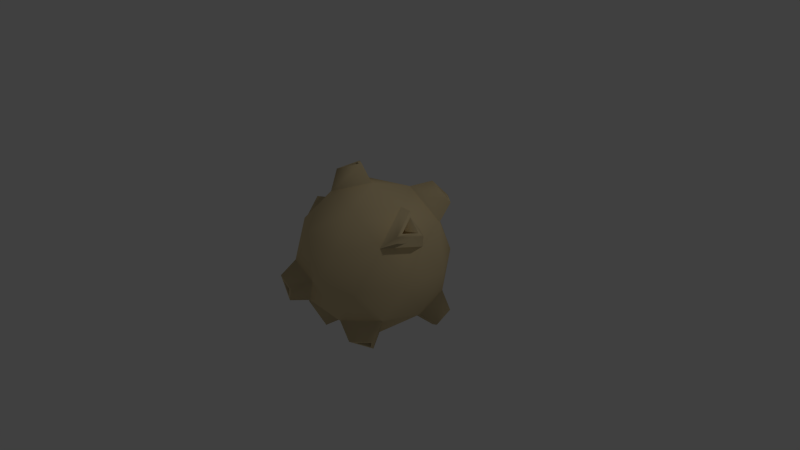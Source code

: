# Source: dinoplanet.blend  (saved by Blender 2.69.0; exported with 4.5.12 LTS)
import bpy
from mathutils import Matrix  # noqa: F401  (used for matrix-valued properties, if any)

bpy.ops.wm.read_factory_settings(use_empty=True)
scene = bpy.context.scene
scene.name = 'Scene'

# ---- collections
col_collection_1 = bpy.data.collections.new('Collection 1'); scene.collection.children.link(col_collection_1)

# ---- materials (node trees are filled in below, after node groups)
mat_material_001 = bpy.data.materials.new('Material.001')
mat_material_001.alpha_threshold = 0.0
mat_material_001.use_transparent_shadow = False
mat_material_001.diffuse_color = (0.7357, 0.5896, 0.3373, 1.0)
mat_material_001.roughness = 0.5
mat_material_001.specular_intensity = 0.0
mat_material_001.line_color = (0.0, 0.0, 0.0, 1.0)

# ---- material node trees

# ---- world
world_world = bpy.data.worlds.new('World'); scene.world = world_world
world_world.color = (0.05088, 0.05088, 0.05088)
world_world.use_sun_shadow = False
world_world.sun_shadow_jitter_overblur = 0.0
world_world.cycles.sampling_method = 'MANUAL'
world_world.cycles.sample_map_resolution = 256

# ---- cameras
cam_camera = bpy.data.cameras.new('Camera')
cam_camera.clip_end = 100.0
cam_camera.lens = 35.0
cam_camera.sensor_width = 32.0
cam_camera.sensor_height = 18.0
cam_camera.ortho_scale = 7.314
cam_camera.dof.focus_distance = 0.0
cam_camera.dof.aperture_fstop = 128.0

# ---- lights
light_lamp = bpy.data.lights.new('Lamp', 'POINT')
light_lamp.transmission_factor = 0.0
light_lamp.cutoff_distance = 30.0
light_lamp.energy = 100.0
light_lamp.shadow_buffer_clip_start = 1.001
light_lamp.shadow_soft_size = 0.1
light_lamp.shadow_maximum_resolution = 0.006
light_lamp.use_absolute_resolution = True
light_lamp.cycles.use_multiple_importance_sampling = False

# ---- meshes
me_icosphere_001 = bpy.data.meshes.new('Icosphere.001')
me_icosphere_001.from_pydata([(-2.029e-09, 2.042e-09, -0.8791), (0.6361, -0.4622, -0.3932), (-0.243, -0.7478, -0.3932), (-0.7863, 2.042e-09, -0.3932), (-0.243, 0.7478, -0.3932), (0.6361, 0.4622, -0.3932), (0.243, -0.7478, 0.3932), (-0.6361, -0.4622, 0.3932), (-0.6361, 0.4622, 0.3932), (0.243, 0.7478, 0.3932), (0.7863, 2.042e-09, 0.3932), (-2.029e-09, 2.042e-09, 0.8791), (-0.2047, -0.6299, -0.578), (-0.1428, -0.4396, -0.7478), (-0.06823, -0.21, -0.8509), (0.1786, -0.1298, -0.8509), (0.3739, -0.2717, -0.7478), (0.5359, -0.3893, -0.578), (0.4676, -0.5993, -0.4416), (0.2311, -0.7112, -0.4622), (-0.02606, -0.7597, -0.4416), (0.7145, 0.2596, -0.4416), (0.7478, 2.042e-09, -0.4622), (0.7145, -0.2596, -0.4416), (0.1786, 0.1298, -0.8509), (0.3739, 0.2717, -0.7478), (0.5359, 0.3893, -0.578), (-0.6624, 2.042e-09, -0.578), (-0.4622, 2.042e-09, -0.7478), (-0.2208, 2.042e-09, -0.8509), (-0.4255, -0.63, -0.4416), (-0.605, -0.4396, -0.4622), (-0.7306, -0.21, -0.4416), (-0.2047, 0.6299, -0.578), (-0.1428, 0.4396, -0.7478), (-0.06823, 0.21, -0.8509), (-0.7306, 0.21, -0.4416), (-0.605, 0.4396, -0.4622), (-0.4255, 0.63, -0.4416), (-0.02606, 0.7597, -0.4416), (0.2311, 0.7112, -0.4622), (0.4676, 0.5993, -0.4416), (0.841, -0.1298, 0.2208), (0.8361, -0.2717, -1.545e-08), (0.7567, -0.3893, -0.2208), (0.7567, 0.3893, -0.2208), (0.8361, 0.2717, 1.535e-08), (0.841, 0.1298, 0.2208), (0.1365, -0.8399, 0.2208), (-2.029e-09, -0.8791, -1.545e-08), (-0.1365, -0.8399, -0.2208), (0.6041, -0.5993, -0.2208), (0.5167, -0.7112, 1.535e-08), (0.3833, -0.7597, 0.2208), (-0.7567, -0.3893, 0.2208), (-0.8361, -0.2717, -1.545e-08), (-0.841, -0.1298, -0.2208), (-0.3833, -0.7597, -0.2208), (-0.5167, -0.7112, 1.535e-08), (-0.6041, -0.5993, 0.2208), (-0.6041, 0.5993, 0.2208), (-0.5167, 0.7112, -1.545e-08), (-0.3833, 0.7597, -0.2208), (-0.841, 0.1298, -0.2208), (-0.8361, 0.2717, 1.535e-08), (-0.7567, 0.3893, 0.2208), (0.3833, 0.7597, 0.2208), (0.5167, 0.7112, -1.545e-08), (0.6041, 0.5993, -0.2208), (-0.1365, 0.8399, -0.2208), (-2.029e-09, 0.8791, 1.535e-08), (0.1365, 0.8399, 0.2208), (0.7306, -0.21, 0.4416), (0.605, -0.4396, 0.4622), (0.4255, -0.63, 0.4416), (0.02606, -0.7597, 0.4416), (-0.2311, -0.7112, 0.4622), (-0.4676, -0.5993, 0.4416), (-0.7145, -0.2596, 0.4416), (-0.7478, 2.042e-09, 0.4622), (-0.7145, 0.2596, 0.4416), (-0.4676, 0.5993, 0.4416), (-0.2311, 0.7112, 0.4622), (0.02606, 0.7597, 0.4416), (0.4255, 0.63, 0.4416), (0.605, 0.4396, 0.4622), (0.7306, 0.21, 0.4416), (0.06823, -0.21, 0.8509), (0.1428, -0.4396, 0.7478), (0.2047, -0.6299, 0.578), (0.6624, 2.042e-09, 0.578), (0.4622, 2.042e-09, 0.7478), (0.2208, 2.042e-09, 0.8509), (-0.1786, -0.1298, 0.8509), (-0.3739, -0.2717, 0.7478), (-0.5359, -0.3893, 0.578), (-0.1786, 0.1298, 0.8509), (-0.3739, 0.2717, 0.7478), (-0.5359, 0.3893, 0.578), (0.06823, 0.21, 0.8509), (0.1428, 0.4396, 0.7478), (0.2047, 0.6299, 0.578), (0.04641, -0.605, -0.6361), (0.1215, -0.3739, -0.7863), (0.3181, -0.5167, -0.6361), (0.5897, 0.1428, -0.6361), (0.5897, -0.1428, -0.6361), (0.3932, -6.467e-07, -0.7863), (-0.5611, -0.2311, -0.6361), (-0.3181, -0.2311, -0.7863), (-0.3932, -0.4622, -0.6361), (-0.3932, 0.4622, -0.6361), (-0.3181, 0.2311, -0.7863), (-0.5611, 0.2311, -0.6361), (0.3181, 0.5167, -0.6361), (0.1215, 0.3739, -0.7863), (0.04641, 0.605, -0.6361), (0.8791, 2.042e-09, -5.271e-11), (0.8327, -0.1428, -0.243), (0.8327, 0.1428, -0.243), (0.2717, -0.8361, -5.268e-11), (0.1215, -0.8361, -0.243), (0.3932, -0.7478, -0.243), (-0.7112, -0.5167, -5.264e-11), (-0.7576, -0.3739, -0.243), (-0.5897, -0.605, -0.243), (-0.7112, 0.5167, -5.278e-11), (-0.5897, 0.605, -0.243), (-0.7576, 0.3739, -0.243), (0.2717, 0.8361, -5.273e-11), (0.3932, 0.7478, -0.243), (0.1215, 0.8361, -0.243), (0.5897, -0.605, 0.243), (0.7112, -0.5167, -1.672e-06), (0.7576, -0.3739, 0.243), (-0.3932, -0.7478, 0.243), (-0.2717, -0.8361, -6.921e-07), (-0.1215, -0.8361, 0.243), (-0.8327, 0.1428, 0.243), (-0.8791, -3.151e-07, 5.478e-07), (-0.8327, -0.1428, 0.243), (-0.1215, 0.8361, 0.243), (-0.2717, 0.8361, -4.326e-07), (-0.3932, 0.7478, 0.243), (0.7576, 0.3739, 0.243), (0.7112, 0.5167, -5.271e-11), (0.5897, 0.605, 0.243), (0.3181, -0.2311, 0.7863), (0.3932, -0.4622, 0.6361), (0.5611, -0.2311, 0.6361), (-0.1215, -0.3739, 0.7863), (-0.3181, -0.5167, 0.6361), (-0.04641, -0.605, 0.6361), (-0.3932, 2.042e-09, 0.7863), (-0.5897, 0.1428, 0.6361), (-0.5897, -0.1428, 0.6361), (-0.1215, 0.3739, 0.7863), (-0.04641, 0.605, 0.6361), (-0.3181, 0.5167, 0.6361), (0.3181, 0.2311, 0.7863), (0.5611, 0.2311, 0.6361), (0.3932, 0.4622, 0.6361)], [], [(0, 15, 14), (1, 17, 23), (0, 14, 29), (0, 29, 35), (0, 35, 24), (1, 23, 44), (2, 20, 50), (3, 32, 56), (4, 38, 62), (5, 41, 68), (1, 44, 51), (2, 50, 57), (3, 56, 63), (4, 62, 69), (5, 68, 45), (6, 74, 89), (7, 77, 95), (8, 80, 98), (9, 83, 101), (10, 86, 90), (12, 20, 2), (13, 102, 12), (14, 103, 13), (12, 102, 20), (102, 19, 20), (13, 103, 102), (103, 104, 102), (102, 104, 19), (104, 18, 19), (14, 15, 103), (15, 16, 103), (103, 16, 104), (16, 17, 104), (104, 17, 18), (17, 1, 18), (21, 26, 5), (22, 105, 21), (23, 106, 22), (21, 105, 26), (105, 25, 26), (22, 106, 105), (106, 107, 105), (105, 107, 25), (107, 24, 25), (23, 17, 106), (17, 16, 106), (106, 16, 107), (16, 15, 107), (107, 15, 24), (15, 0, 24), (27, 32, 3), (28, 108, 27), (29, 109, 28), (27, 108, 32), (108, 31, 32), (28, 109, 108), (109, 110, 108), (108, 110, 31), (110, 30, 31), (29, 14, 109), (14, 13, 109), (109, 13, 110), (13, 12, 110), (110, 12, 30), (12, 2, 30), (33, 38, 4), (34, 111, 33), (35, 112, 34), (33, 111, 38), (111, 37, 38), (34, 112, 111), (112, 113, 111), (111, 113, 37), (113, 36, 37), (35, 29, 112), (29, 28, 112), (112, 28, 113), (28, 27, 113), (113, 27, 36), (27, 3, 36), (26, 41, 5), (25, 114, 26), (24, 115, 25), (26, 114, 41), (114, 40, 41), (25, 115, 114), (115, 116, 114), (114, 116, 40), (116, 39, 40), (24, 35, 115), (35, 34, 115), (115, 34, 116), (34, 33, 116), (116, 33, 39), (33, 4, 39), (42, 47, 10), (43, 117, 42), (44, 118, 43), (42, 117, 47), (117, 46, 47), (43, 118, 117), (118, 119, 117), (117, 119, 46), (119, 45, 46), (44, 23, 118), (23, 22, 118), (118, 22, 119), (22, 21, 119), (119, 21, 45), (21, 5, 45), (48, 53, 6), (49, 120, 48), (50, 121, 49), (48, 120, 53), (120, 52, 53), (49, 121, 120), (121, 122, 120), (120, 122, 52), (122, 51, 52), (50, 20, 121), (20, 19, 121), (121, 19, 122), (19, 18, 122), (122, 18, 51), (18, 1, 51), (54, 59, 7), (55, 123, 54), (56, 124, 55), (54, 123, 59), (123, 58, 59), (55, 124, 123), (124, 125, 123), (123, 125, 58), (125, 57, 58), (56, 32, 124), (32, 31, 124), (124, 31, 125), (31, 30, 125), (125, 30, 57), (30, 2, 57), (60, 65, 8), (61, 126, 60), (62, 127, 61), (60, 126, 65), (126, 64, 65), (61, 127, 126), (127, 128, 126), (126, 128, 64), (128, 63, 64), (62, 38, 127), (38, 37, 127), (127, 37, 128), (37, 36, 128), (128, 36, 63), (36, 3, 63), (66, 71, 9), (67, 129, 66), (68, 130, 67), (66, 129, 71), (129, 70, 71), (67, 130, 129), (130, 131, 129), (129, 131, 70), (131, 69, 70), (68, 41, 130), (41, 40, 130), (130, 40, 131), (40, 39, 131), (131, 39, 69), (39, 4, 69), (53, 74, 6), (52, 132, 53), (51, 133, 52), (53, 132, 74), (132, 73, 74), (52, 133, 132), (133, 134, 132), (132, 134, 73), (134, 72, 73), (51, 44, 133), (44, 43, 133), (133, 43, 134), (43, 42, 134), (134, 42, 72), (42, 10, 72), (59, 77, 7), (58, 135, 59), (57, 136, 58), (59, 135, 77), (135, 76, 77), (58, 136, 135), (136, 137, 135), (135, 137, 76), (137, 75, 76), (57, 50, 136), (50, 49, 136), (136, 49, 137), (49, 48, 137), (137, 48, 75), (48, 6, 75), (65, 80, 8), (64, 138, 65), (63, 139, 64), (65, 138, 80), (138, 79, 80), (64, 139, 138), (139, 140, 138), (138, 140, 79), (140, 78, 79), (63, 56, 139), (56, 55, 139), (139, 55, 140), (55, 54, 140), (140, 54, 78), (54, 7, 78), (71, 83, 9), (70, 141, 71), (69, 142, 70), (71, 141, 83), (141, 82, 83), (70, 142, 141), (142, 143, 141), (141, 143, 82), (143, 81, 82), (69, 62, 142), (62, 61, 142), (142, 61, 143), (61, 60, 143), (143, 60, 81), (60, 8, 81), (47, 86, 10), (46, 144, 47), (45, 145, 46), (47, 144, 86), (144, 85, 86), (46, 145, 144), (145, 146, 144), (144, 146, 85), (146, 84, 85), (45, 68, 145), (68, 67, 145), (145, 67, 146), (67, 66, 146), (146, 66, 84), (66, 9, 84), (87, 92, 11), (88, 147, 87), (89, 148, 88), (87, 147, 92), (147, 91, 92), (88, 148, 147), (148, 149, 147), (147, 149, 91), (149, 90, 91), (89, 74, 148), (74, 73, 148), (148, 73, 149), (73, 72, 149), (149, 72, 90), (72, 10, 90), (93, 87, 11), (94, 150, 93), (95, 151, 94), (93, 150, 87), (150, 88, 87), (94, 151, 150), (151, 152, 150), (150, 152, 88), (152, 89, 88), (95, 77, 151), (77, 76, 151), (151, 76, 152), (76, 75, 152), (152, 75, 89), (75, 6, 89), (96, 93, 11), (97, 153, 96), (98, 154, 97), (96, 153, 93), (153, 94, 93), (97, 154, 153), (154, 155, 153), (153, 155, 94), (155, 95, 94), (98, 80, 154), (80, 79, 154), (154, 79, 155), (79, 78, 155), (155, 78, 95), (78, 7, 95), (99, 96, 11), (100, 156, 99), (101, 157, 100), (99, 156, 96), (156, 97, 96), (100, 157, 156), (157, 158, 156), (156, 158, 97), (158, 98, 97), (101, 83, 157), (83, 82, 157), (157, 82, 158), (82, 81, 158), (158, 81, 98), (81, 8, 98), (92, 99, 11), (91, 159, 92), (90, 160, 91), (92, 159, 99), (159, 100, 99), (91, 160, 159), (160, 161, 159), (159, 161, 100), (161, 101, 100), (90, 86, 160), (86, 85, 160), (160, 85, 161), (85, 84, 161), (161, 84, 101), (84, 9, 101)])
me_icosphere_001.polygons.foreach_set('use_smooth', [True] * 320)
_uv = me_icosphere_001.uv_layers.new(name='UVMap')
_uv.uv.foreach_set('vector', [0.0, 0.0, 1.0, 0.0, 1.0, 1.0, 0.0, 0.0, 1.0, 0.0, 1.0, 1.0, 0.0, 0.0, 1.0, 0.0, 1.0, 1.0, 0.0, 0.0, 1.0, 0.0, 1.0, 1.0, 0.0, 0.0, 1.0, 0.0, 1.0, 1.0, 0.0, 0.0, 1.0, 0.0, 1.0, 1.0, 0.0, 0.0, 1.0, 0.0, 1.0, 1.0, 0.0, 0.0, 1.0, 0.0, 1.0, 1.0, 0.0, 0.0, 1.0, 0.0, 1.0, 1.0, 0.0, 0.0, 1.0, 0.0, 1.0, 1.0, 0.0, 0.0, 1.0, 0.0, 1.0, 1.0, 0.0, 0.0, 1.0, 0.0, 1.0, 1.0, 0.0, 0.0, 1.0, 0.0, 1.0, 1.0, 0.0, 0.0, 1.0, 0.0, 1.0, 1.0, 0.0, 0.0, 1.0, 0.0, 1.0, 1.0, 0.0, 0.0, 1.0, 0.0, 1.0, 1.0, 0.0, 0.0, 1.0, 0.0, 1.0, 1.0, 0.0, 0.0, 1.0, 0.0, 1.0, 1.0, 0.0, 0.0, 1.0, 0.0, 1.0, 1.0, 0.0, 0.0, 1.0, 0.0, 1.0, 1.0, 0.0, 0.0, 1.0, 0.0, 1.0, 1.0, 0.0, 0.0, 1.0, 0.0, 1.0, 1.0, 0.0, 0.0, 1.0, 0.0, 1.0, 1.0, 0.0, 0.0, 1.0, 0.0, 1.0, 1.0, 0.0, 0.0, 1.0, 0.0, 1.0, 1.0, 0.0, 0.0, 1.0, 0.0, 1.0, 1.0, 0.0, 0.0, 1.0, 0.0, 1.0, 1.0, 0.0, 0.0, 1.0, 0.0, 1.0, 1.0, 0.0, 0.0, 1.0, 0.0, 1.0, 1.0, 0.0, 0.0, 1.0, 0.0, 1.0, 1.0, 0.0, 0.0, 1.0, 0.0, 1.0, 1.0, 0.0, 0.0, 1.0, 0.0, 1.0, 1.0, 0.0, 0.0, 1.0, 0.0, 1.0, 1.0, 0.0, 0.0, 1.0, 0.0, 1.0, 1.0, 0.0, 0.0, 1.0, 0.0, 1.0, 1.0, 0.0, 0.0, 1.0, 0.0, 1.0, 1.0, 0.0, 0.0, 1.0, 0.0, 1.0, 1.0, 0.0, 0.0, 1.0, 0.0, 1.0, 1.0, 0.0, 0.0, 1.0, 0.0, 1.0, 1.0, 0.0, 0.0, 1.0, 0.0, 1.0, 1.0, 0.0, 0.0, 1.0, 0.0, 1.0, 1.0, 0.0, 0.0, 1.0, 0.0, 1.0, 1.0, 0.0, 0.0, 1.0, 0.0, 1.0, 1.0, 0.0, 0.0, 1.0, 0.0, 1.0, 1.0, 0.0, 0.0, 1.0, 0.0, 1.0, 1.0, 0.0, 0.0, 1.0, 0.0, 1.0, 1.0, 0.0, 0.0, 1.0, 0.0, 1.0, 1.0, 0.0, 0.0, 1.0, 0.0, 1.0, 1.0, 0.0, 0.0, 1.0, 0.0, 1.0, 1.0, 0.0, 0.0, 1.0, 0.0, 1.0, 1.0, 0.0, 0.0, 1.0, 0.0, 1.0, 1.0, 0.0, 0.0, 1.0, 0.0, 1.0, 1.0, 0.0, 0.0, 1.0, 0.0, 1.0, 1.0, 0.0, 0.0, 1.0, 0.0, 1.0, 1.0, 0.0, 0.0, 1.0, 0.0, 1.0, 1.0, 0.0, 0.0, 1.0, 0.0, 1.0, 1.0, 0.0, 0.0, 1.0, 0.0, 1.0, 1.0, 0.0, 0.0, 1.0, 0.0, 1.0, 1.0, 0.0, 0.0, 1.0, 0.0, 1.0, 1.0, 0.0, 0.0, 1.0, 0.0, 1.0, 1.0, 0.0, 0.0, 1.0, 0.0, 1.0, 1.0, 0.0, 0.0, 1.0, 0.0, 1.0, 1.0, 0.0, 0.0, 1.0, 0.0, 1.0, 1.0, 0.0, 0.0, 1.0, 0.0, 1.0, 1.0, 0.0, 0.0, 1.0, 0.0, 1.0, 1.0, 0.0, 0.0, 1.0, 0.0, 1.0, 1.0, 0.0, 0.0, 1.0, 0.0, 1.0, 1.0, 0.0, 0.0, 1.0, 0.0, 1.0, 1.0, 0.0, 0.0, 1.0, 0.0, 1.0, 1.0, 0.0, 0.0, 1.0, 0.0, 1.0, 1.0, 0.0, 0.0, 1.0, 0.0, 1.0, 1.0, 0.0, 0.0, 1.0, 0.0, 1.0, 1.0, 0.0, 0.0, 1.0, 0.0, 1.0, 1.0, 0.0, 0.0, 1.0, 0.0, 1.0, 1.0, 0.0, 0.0, 1.0, 0.0, 1.0, 1.0, 0.0, 0.0, 1.0, 0.0, 1.0, 1.0, 0.0, 0.0, 1.0, 0.0, 1.0, 1.0, 0.0, 0.0, 1.0, 0.0, 1.0, 1.0, 0.0, 0.0, 1.0, 0.0, 1.0, 1.0, 0.0, 0.0, 1.0, 0.0, 1.0, 1.0, 0.0, 0.0, 1.0, 0.0, 1.0, 1.0, 0.0, 0.0, 1.0, 0.0, 1.0, 1.0, 0.0, 0.0, 1.0, 0.0, 1.0, 1.0, 0.0, 0.0, 1.0, 0.0, 1.0, 1.0, 0.0, 0.0, 1.0, 0.0, 1.0, 1.0, 0.0, 0.0, 1.0, 0.0, 1.0, 1.0, 0.0, 0.0, 1.0, 0.0, 1.0, 1.0, 0.0, 0.0, 1.0, 0.0, 1.0, 1.0, 0.0, 0.0, 1.0, 0.0, 1.0, 1.0, 0.0, 0.0, 1.0, 0.0, 1.0, 1.0, 0.0, 0.0, 1.0, 0.0, 1.0, 1.0, 0.0, 0.0, 1.0, 0.0, 1.0, 1.0, 0.0, 0.0, 1.0, 0.0, 1.0, 1.0, 0.0, 0.0, 1.0, 0.0, 1.0, 1.0, 0.0, 0.0, 1.0, 0.0, 1.0, 1.0, 0.0, 0.0, 1.0, 0.0, 1.0, 1.0, 0.0, 0.0, 1.0, 0.0, 1.0, 1.0, 0.0, 0.0, 1.0, 0.0, 1.0, 1.0, 0.0, 0.0, 1.0, 0.0, 1.0, 1.0, 0.0, 0.0, 1.0, 0.0, 1.0, 1.0, 0.0, 0.0, 1.0, 0.0, 1.0, 1.0, 0.0, 0.0, 1.0, 0.0, 1.0, 1.0, 0.0, 0.0, 1.0, 0.0, 1.0, 1.0, 0.0, 0.0, 1.0, 0.0, 1.0, 1.0, 0.0, 0.0, 1.0, 0.0, 1.0, 1.0, 0.0, 0.0, 1.0, 0.0, 1.0, 1.0, 0.0, 0.0, 1.0, 0.0, 1.0, 1.0, 0.0, 0.0, 1.0, 0.0, 1.0, 1.0, 0.0, 0.0, 1.0, 0.0, 1.0, 1.0, 0.0, 0.0, 1.0, 0.0, 1.0, 1.0, 0.0, 0.0, 1.0, 0.0, 1.0, 1.0, 0.0, 0.0, 1.0, 0.0, 1.0, 1.0, 0.0, 0.0, 1.0, 0.0, 1.0, 1.0, 0.0, 0.0, 1.0, 0.0, 1.0, 1.0, 0.0, 0.0, 1.0, 0.0, 1.0, 1.0, 0.0, 0.0, 1.0, 0.0, 1.0, 1.0, 0.0, 0.0, 1.0, 0.0, 1.0, 1.0, 0.0, 0.0, 1.0, 0.0, 1.0, 1.0, 0.0, 0.0, 1.0, 0.0, 1.0, 1.0, 0.0, 0.0, 1.0, 0.0, 1.0, 1.0, 0.0, 0.0, 1.0, 0.0, 1.0, 1.0, 0.0, 0.0, 1.0, 0.0, 1.0, 1.0, 0.0, 0.0, 1.0, 0.0, 1.0, 1.0, 0.0, 0.0, 1.0, 0.0, 1.0, 1.0, 0.0, 0.0, 1.0, 0.0, 1.0, 1.0, 0.0, 0.0, 1.0, 0.0, 1.0, 1.0, 0.0, 0.0, 1.0, 0.0, 1.0, 1.0, 0.0, 0.0, 1.0, 0.0, 1.0, 1.0, 0.0, 0.0, 1.0, 0.0, 1.0, 1.0, 0.0, 0.0, 1.0, 0.0, 1.0, 1.0, 0.0, 0.0, 1.0, 0.0, 1.0, 1.0, 0.0, 0.0, 1.0, 0.0, 1.0, 1.0, 0.0, 0.0, 1.0, 0.0, 1.0, 1.0, 0.0, 0.0, 1.0, 0.0, 1.0, 1.0, 0.0, 0.0, 1.0, 0.0, 1.0, 1.0, 0.0, 0.0, 1.0, 0.0, 1.0, 1.0, 0.0, 0.0, 1.0, 0.0, 1.0, 1.0, 0.0, 0.0, 1.0, 0.0, 1.0, 1.0, 0.0, 0.0, 1.0, 0.0, 1.0, 1.0, 0.0, 0.0, 1.0, 0.0, 1.0, 1.0, 0.0, 0.0, 1.0, 0.0, 1.0, 1.0, 0.0, 0.0, 1.0, 0.0, 1.0, 1.0, 0.0, 0.0, 1.0, 0.0, 1.0, 1.0, 0.0, 0.0, 1.0, 0.0, 1.0, 1.0, 0.0, 0.0, 1.0, 0.0, 1.0, 1.0, 0.0, 0.0, 1.0, 0.0, 1.0, 1.0, 0.0, 0.0, 1.0, 0.0, 1.0, 1.0, 0.0, 0.0, 1.0, 0.0, 1.0, 1.0, 0.0, 0.0, 1.0, 0.0, 1.0, 1.0, 0.0, 0.0, 1.0, 0.0, 1.0, 1.0, 0.0, 0.0, 1.0, 0.0, 1.0, 1.0, 0.0, 0.0, 1.0, 0.0, 1.0, 1.0, 0.0, 0.0, 1.0, 0.0, 1.0, 1.0, 0.0, 0.0, 1.0, 0.0, 1.0, 1.0, 0.0, 0.0, 1.0, 0.0, 1.0, 1.0, 0.0, 0.0, 1.0, 0.0, 1.0, 1.0, 0.0, 0.0, 1.0, 0.0, 1.0, 1.0, 0.0, 0.0, 1.0, 0.0, 1.0, 1.0, 0.0, 0.0, 1.0, 0.0, 1.0, 1.0, 0.0, 0.0, 1.0, 0.0, 1.0, 1.0, 0.0, 0.0, 1.0, 0.0, 1.0, 1.0, 0.0, 0.0, 1.0, 0.0, 1.0, 1.0, 0.0, 0.0, 1.0, 0.0, 1.0, 1.0, 0.0, 0.0, 1.0, 0.0, 1.0, 1.0, 0.0, 0.0, 1.0, 0.0, 1.0, 1.0, 0.0, 0.0, 1.0, 0.0, 1.0, 1.0, 0.0, 0.0, 1.0, 0.0, 1.0, 1.0, 0.0, 0.0, 1.0, 0.0, 1.0, 1.0, 0.0, 0.0, 1.0, 0.0, 1.0, 1.0, 0.0, 0.0, 1.0, 0.0, 1.0, 1.0, 0.0, 0.0, 1.0, 0.0, 1.0, 1.0, 0.0, 0.0, 1.0, 0.0, 1.0, 1.0, 0.0, 0.0, 1.0, 0.0, 1.0, 1.0, 0.0, 0.0, 1.0, 0.0, 1.0, 1.0, 0.0, 0.0, 1.0, 0.0, 1.0, 1.0, 0.0, 0.0, 1.0, 0.0, 1.0, 1.0, 0.0, 0.0, 1.0, 0.0, 1.0, 1.0, 0.0, 0.0, 1.0, 0.0, 1.0, 1.0, 0.0, 0.0, 1.0, 0.0, 1.0, 1.0, 0.0, 0.0, 1.0, 0.0, 1.0, 1.0, 0.0, 0.0, 1.0, 0.0, 1.0, 1.0, 0.0, 0.0, 1.0, 0.0, 1.0, 1.0, 0.0, 0.0, 1.0, 0.0, 1.0, 1.0, 0.0, 0.0, 1.0, 0.0, 1.0, 1.0, 0.0, 0.0, 1.0, 0.0, 1.0, 1.0, 0.0, 0.0, 1.0, 0.0, 1.0, 1.0, 0.0, 0.0, 1.0, 0.0, 1.0, 1.0, 0.0, 0.0, 1.0, 0.0, 1.0, 1.0, 0.0, 0.0, 1.0, 0.0, 1.0, 1.0, 0.0, 0.0, 1.0, 0.0, 1.0, 1.0, 0.0, 0.0, 1.0, 0.0, 1.0, 1.0, 0.0, 0.0, 1.0, 0.0, 1.0, 1.0, 0.0, 0.0, 1.0, 0.0, 1.0, 1.0, 0.0, 0.0, 1.0, 0.0, 1.0, 1.0, 0.0, 0.0, 1.0, 0.0, 1.0, 1.0, 0.0, 0.0, 1.0, 0.0, 1.0, 1.0, 0.0, 0.0, 1.0, 0.0, 1.0, 1.0, 0.0, 0.0, 1.0, 0.0, 1.0, 1.0, 0.0, 0.0, 1.0, 0.0, 1.0, 1.0, 0.0, 0.0, 1.0, 0.0, 1.0, 1.0, 0.0, 0.0, 1.0, 0.0, 1.0, 1.0, 0.0, 0.0, 1.0, 0.0, 1.0, 1.0, 0.0, 0.0, 1.0, 0.0, 1.0, 1.0, 0.0, 0.0, 1.0, 0.0, 1.0, 1.0, 0.0, 0.0, 1.0, 0.0, 1.0, 1.0, 0.0, 0.0, 1.0, 0.0, 1.0, 1.0, 0.0, 0.0, 1.0, 0.0, 1.0, 1.0, 0.0, 0.0, 1.0, 0.0, 1.0, 1.0, 0.0, 0.0, 1.0, 0.0, 1.0, 1.0, 0.0, 0.0, 1.0, 0.0, 1.0, 1.0, 0.0, 0.0, 1.0, 0.0, 1.0, 1.0, 0.0, 0.0, 1.0, 0.0, 1.0, 1.0, 0.0, 0.0, 1.0, 0.0, 1.0, 1.0, 0.0, 0.0, 1.0, 0.0, 1.0, 1.0, 0.0, 0.0, 1.0, 0.0, 1.0, 1.0, 0.0, 0.0, 1.0, 0.0, 1.0, 1.0, 0.0, 0.0, 1.0, 0.0, 1.0, 1.0, 0.0, 0.0, 1.0, 0.0, 1.0, 1.0, 0.0, 0.0, 1.0, 0.0, 1.0, 1.0, 0.0, 0.0, 1.0, 0.0, 1.0, 1.0, 0.0, 0.0, 1.0, 0.0, 1.0, 1.0, 0.0, 0.0, 1.0, 0.0, 1.0, 1.0, 0.0, 0.0, 1.0, 0.0, 1.0, 1.0, 0.0, 0.0, 1.0, 0.0, 1.0, 1.0, 0.0, 0.0, 1.0, 0.0, 1.0, 1.0, 0.0, 0.0, 1.0, 0.0, 1.0, 1.0, 0.0, 0.0, 1.0, 0.0, 1.0, 1.0, 0.0, 0.0, 1.0, 0.0, 1.0, 1.0, 0.0, 0.0, 1.0, 0.0, 1.0, 1.0, 0.0, 0.0, 1.0, 0.0, 1.0, 1.0, 0.0, 0.0, 1.0, 0.0, 1.0, 1.0, 0.0, 0.0, 1.0, 0.0, 1.0, 1.0, 0.0, 0.0, 1.0, 0.0, 1.0, 1.0, 0.0, 0.0, 1.0, 0.0, 1.0, 1.0, 0.0, 0.0, 1.0, 0.0, 1.0, 1.0, 0.0, 0.0, 1.0, 0.0, 1.0, 1.0, 0.0, 0.0, 1.0, 0.0, 1.0, 1.0, 0.0, 0.0, 1.0, 0.0, 1.0, 1.0, 0.0, 0.0, 1.0, 0.0, 1.0, 1.0, 0.0, 0.0, 1.0, 0.0, 1.0, 1.0, 0.0, 0.0, 1.0, 0.0, 1.0, 1.0, 0.0, 0.0, 1.0, 0.0, 1.0, 1.0, 0.0, 0.0, 1.0, 0.0, 1.0, 1.0, 0.0, 0.0, 1.0, 0.0, 1.0, 1.0, 0.0, 0.0, 1.0, 0.0, 1.0, 1.0, 0.0, 0.0, 1.0, 0.0, 1.0, 1.0, 0.0, 0.0, 1.0, 0.0, 1.0, 1.0, 0.0, 0.0, 1.0, 0.0, 1.0, 1.0, 0.0, 0.0, 1.0, 0.0, 1.0, 1.0, 0.0, 0.0, 1.0, 0.0, 1.0, 1.0, 0.0, 0.0, 1.0, 0.0, 1.0, 1.0, 0.0, 0.0, 1.0, 0.0, 1.0, 1.0, 0.0, 0.0, 1.0, 0.0, 1.0, 1.0, 0.0, 0.0, 1.0, 0.0, 1.0, 1.0, 0.0, 0.0, 1.0, 0.0, 1.0, 1.0, 0.0, 0.0, 1.0, 0.0, 1.0, 1.0, 0.0, 0.0, 1.0, 0.0, 1.0, 1.0, 0.0, 0.0, 1.0, 0.0, 1.0, 1.0, 0.0, 0.0, 1.0, 0.0, 1.0, 1.0, 0.0, 0.0, 1.0, 0.0, 1.0, 1.0, 0.0, 0.0, 1.0, 0.0, 1.0, 1.0, 0.0, 0.0, 1.0, 0.0, 1.0, 1.0, 0.0, 0.0, 1.0, 0.0, 1.0, 1.0, 0.0, 0.0, 1.0, 0.0, 1.0, 1.0, 0.0, 0.0, 1.0, 0.0, 1.0, 1.0, 0.0, 0.0, 1.0, 0.0, 1.0, 1.0, 0.0, 0.0, 1.0, 0.0, 1.0, 1.0, 0.0, 0.0, 1.0, 0.0, 1.0, 1.0, 0.0, 0.0, 1.0, 0.0, 1.0, 1.0, 0.0, 0.0, 1.0, 0.0, 1.0, 1.0, 0.0, 0.0, 1.0, 0.0, 1.0, 1.0, 0.0, 0.0, 1.0, 0.0, 1.0, 1.0, 0.0, 0.0, 1.0, 0.0, 1.0, 1.0, 0.0, 0.0, 1.0, 0.0, 1.0, 1.0, 0.0, 0.0, 1.0, 0.0, 1.0, 1.0, 0.0, 0.0, 1.0, 0.0, 1.0, 1.0, 0.0, 0.0, 1.0, 0.0, 1.0, 1.0, 0.0, 0.0, 1.0, 0.0, 1.0, 1.0, 0.0, 0.0, 1.0, 0.0, 1.0, 1.0, 0.0, 0.0, 1.0, 0.0, 1.0, 1.0, 0.0, 0.0, 1.0, 0.0, 1.0, 1.0, 0.0, 0.0, 1.0, 0.0, 1.0, 1.0, 0.0, 0.0, 1.0, 0.0, 1.0, 1.0, 0.0, 0.0, 1.0, 0.0, 1.0, 1.0, 0.0, 0.0, 1.0, 0.0, 1.0, 1.0, 0.0, 0.0, 1.0, 0.0, 1.0, 1.0, 0.0, 0.0, 1.0, 0.0, 1.0, 1.0, 0.0, 0.0, 1.0, 0.0, 1.0, 1.0, 0.0, 0.0, 1.0, 0.0, 1.0, 1.0, 0.0, 0.0, 1.0, 0.0, 1.0, 1.0, 0.0, 0.0, 1.0, 0.0, 1.0, 1.0, 0.0, 0.0, 1.0, 0.0, 1.0, 1.0, 0.0, 0.0, 1.0, 0.0, 1.0, 1.0, 0.0, 0.0, 1.0, 0.0, 1.0, 1.0, 0.0, 0.0, 1.0, 0.0, 1.0, 1.0, 0.0, 0.0, 1.0, 0.0, 1.0, 1.0, 0.0, 0.0, 1.0, 0.0, 1.0, 1.0, 0.0, 0.0, 1.0, 0.0, 1.0, 1.0, 0.0, 0.0, 1.0, 0.0, 1.0, 1.0, 0.0, 0.0, 1.0, 0.0, 1.0, 1.0, 0.0, 0.0, 1.0, 0.0, 1.0, 1.0, 0.0, 0.0, 1.0, 0.0, 1.0, 1.0, 0.0, 0.0, 1.0, 0.0, 1.0, 1.0, 0.0, 0.0, 1.0, 0.0, 1.0, 1.0, 0.0, 0.0, 1.0, 0.0, 1.0, 1.0, 0.0, 0.0, 1.0, 0.0, 1.0, 1.0, 0.0, 0.0, 1.0, 0.0, 1.0, 1.0, 0.0, 0.0, 1.0, 0.0, 1.0, 1.0, 0.0, 0.0, 1.0, 0.0, 1.0, 1.0, 0.0, 0.0, 1.0, 0.0, 1.0, 1.0, 0.0, 0.0, 1.0, 0.0, 1.0, 1.0, 0.0, 0.0, 1.0, 0.0, 1.0, 1.0, 0.0, 0.0, 1.0, 0.0, 1.0, 1.0, 0.0, 0.0, 1.0, 0.0, 1.0, 1.0, 0.0, 0.0, 1.0, 0.0, 1.0, 1.0, 0.0, 0.0, 1.0, 0.0, 1.0, 1.0, 0.0, 0.0, 1.0, 0.0, 1.0, 1.0, 0.0, 0.0, 1.0, 0.0, 1.0, 1.0, 0.0, 0.0, 1.0, 0.0, 1.0, 1.0, 0.0, 0.0, 1.0, 0.0, 1.0, 1.0])
me_icosphere_001.use_remesh_preserve_volume = False
me_icosphere_001.use_remesh_preserve_attributes = False
me_icosphere_001.use_mirror_vertex_groups = False
me_icosphere_001.update()
me_icosphere = bpy.data.meshes.new('Icosphere')
me_icosphere.from_pydata([(0.0, 0.0, -1.0), (0.7236, -0.5257, -0.4472), (-0.2764, -0.8506, -0.4472), (-0.8944, 0.0, -0.4472), (-0.2764, 0.8506, -0.4472), (0.7236, 0.5257, -0.4472), (0.2764, -0.8506, 0.4472), (-0.7236, -0.5257, 0.4472), (-0.7236, 0.5257, 0.4472), (0.2764, 0.8506, 0.4472), (0.8944, 0.0, 0.4472), (0.0, 0.0, 1.0), (-0.1625, -0.5, -0.8507), (0.4253, -0.309, -0.8507), (0.2629, -0.809, -0.5257), (0.8506, 0.0, -0.5257), (0.4253, 0.309, -0.8507), (-0.5257, 0.0, -0.8507), (-0.6882, -0.5, -0.5257), (-0.1625, 0.5, -0.8507), (-0.6882, 0.5, -0.5257), (0.2629, 0.809, -0.5257), (0.9511, -0.309, 0.0), (0.9511, 0.309, 0.0), (0.0, -1.0, 0.0), (0.5878, -0.809, 0.0), (-0.9511, -0.309, 0.0), (-0.5878, -0.809, 0.0), (-0.5878, 0.809, 0.0), (-0.9511, 0.309, 0.0), (0.5878, 0.809, 0.0), (0.0, 1.0, 0.0), (0.6882, -0.5, 0.5257), (-0.2629, -0.809, 0.5257), (-0.8506, 0.0, 0.5257), (-0.2629, 0.809, 0.5257), (0.6882, 0.5, 0.5257), (0.1625, -0.5, 0.8507), (0.5257, 0.0, 0.8507), (-0.4253, -0.309, 0.8507), (-0.4253, 0.309, 0.8507), (0.1625, 0.5, 0.8507), (0.5764, -0.5483, -0.9158), (0.7592, -0.6811, -0.6686), (0.6996, 0.3788, -0.9158), (0.8824, 0.5116, -0.6686), (-0.6656, 0.7177, -0.7167), (-0.4132, 0.9325, -0.6686), (-0.1887, -1.194, -0.106), (-0.3581, -1.102, -0.3801), (0.3434, 0.7177, 0.9158), (0.4132, 0.9325, 0.6686), (0.4769, -0.8547, -0.7167), (0.9603, 0.1894, -0.7167), (-0.3434, 0.7177, -0.9158), (-0.5489, -1.077, -0.106), (0.8882, -0.4112, 0.7167), (1.015, -0.1048, 0.6686), (0.6656, 0.7177, 0.7167), (0.7887, -0.1048, 0.9158), (-0.4389, -0.1894, 1.115), (-0.1783, 0.0, 1.206), (-0.4389, 0.1894, 1.115), (-0.6271, -0.1996, -1.015), (-0.736, -0.5347, -0.7969), (-0.3837, -0.5347, -1.015), (-1.187, 0.2071, 0.105), (-1.12, 0.0, 0.4573), (-1.187, -0.2071, 0.105), (0.5896, -0.6045, -0.857), (0.702, -0.6862, -0.7049), (0.7571, 0.3739, -0.857), (0.8695, 0.4556, -0.7049), (-0.5908, 0.7475, -0.7345), (-0.4356, 0.8797, -0.7049), (-0.2566, -1.167, -0.1441), (-0.3607, -1.11, -0.3127), (0.3927, 0.7475, 0.857), (0.4356, 0.8797, 0.7049), (0.5284, -0.7929, -0.7345), (0.9174, 0.2575, -0.7345), (-0.3927, 0.7475, -0.857), (-0.4781, -1.095, -0.1441), (0.8935, -0.3309, 0.7345), (0.9713, -0.1425, 0.7049), (0.5908, 0.7475, 0.7345), (0.8323, -0.1425, 0.8569), (-0.4027, -0.1165, 1.128), (-0.2424, 0.0, 1.184), (-0.4027, 0.1165, 1.128), (-0.6127, -0.2714, -0.9914), (-0.6866, -0.4988, -0.8436), (-0.4475, -0.4988, -0.9914), (-1.18, 0.1406, 0.1427), (-1.134, 0.0, 0.3818), (-1.18, -0.1406, 0.1427), (0.3953, -0.4053, -0.5746), (0.4707, -0.4601, -0.4726), (0.5076, 0.2507, -0.5746), (0.583, 0.3055, -0.4726), (-0.3962, 0.5012, -0.4925), (-0.2921, 0.5898, -0.4726), (-0.172, -0.7822, -0.09663), (-0.2419, -0.7444, -0.2096), (0.2633, 0.5012, 0.5746), (0.2921, 0.5898, 0.4726), (0.3543, -0.5317, -0.4925), (0.6151, 0.1726, -0.4925), (-0.2633, 0.5012, -0.5746), (-0.3206, -0.7339, -0.09663), (0.5991, -0.2219, 0.4925), (0.6512, -0.09554, 0.4726), (0.3962, 0.5012, 0.4925), (0.5581, -0.09554, 0.5746), (-0.27, -0.07809, 0.7561), (-0.1625, 0.0, 0.7939), (-0.27, 0.07809, 0.7561), (-0.4108, -0.182, -0.6647), (-0.4604, -0.3345, -0.5656), (-0.3, -0.3345, -0.6647), (-0.791, 0.09424, 0.09567), (-0.7604, 0.0, 0.256), (-0.791, -0.09424, 0.09567)], [], [(0, 13, 12), (1, 13, 15), (0, 12, 17), (0, 17, 19), (0, 19, 16), (1, 15, 22), (2, 14, 24), (3, 18, 26), (4, 20, 28), (5, 21, 30), (1, 22, 25), (72, 80, 107, 99), (3, 26, 29), (4, 28, 31), (5, 30, 23), (6, 32, 37), (7, 33, 39), (8, 34, 40), (9, 35, 41), (10, 36, 38), (12, 14, 2), (12, 13, 14), (90, 92, 119, 117), (82, 76, 103, 109), (15, 13, 16), (13, 0, 16), (17, 18, 3), (81, 73, 100, 108), (12, 2, 18), (85, 78, 105, 112), (19, 17, 20), (17, 3, 20), (16, 21, 5), (16, 19, 21), (19, 4, 21), (22, 23, 10), (22, 15, 23), (15, 5, 23), (24, 25, 6), (24, 14, 25), (14, 1, 25), (26, 27, 7), (26, 18, 27), (18, 2, 27), (28, 29, 8), (28, 20, 29), (20, 3, 29), (30, 31, 9), (30, 21, 31), (21, 4, 31), (25, 32, 6), (25, 22, 32), (22, 10, 32), (27, 33, 7), (27, 24, 33), (24, 6, 33), (29, 34, 8), (94, 93, 120, 121), (26, 7, 34), (31, 35, 9), (31, 28, 35), (28, 8, 35), (23, 36, 10), (23, 30, 36), (30, 9, 36), (37, 38, 11), (37, 32, 38), (87, 88, 115, 114), (39, 37, 11), (39, 33, 37), (33, 6, 37), (71, 72, 99, 98), (40, 34, 39), (34, 7, 39), (41, 40, 11), (41, 35, 40), (35, 8, 40), (38, 41, 11), (38, 36, 41), (95, 94, 121, 122), (43, 42, 13, 1), (45, 44, 16, 5), (47, 46, 20, 4), (48, 49, 2, 24), (50, 51, 9, 41), (52, 43, 1, 14), (53, 45, 5, 15), (54, 47, 4, 19), (49, 55, 27, 2), (57, 56, 32, 10), (51, 58, 36, 9), (59, 57, 10, 38), (61, 60, 39, 11), (62, 61, 11, 40), (42, 52, 14, 13), (44, 53, 15, 16), (63, 64, 18, 17), (65, 63, 17, 12), (64, 65, 12, 18), (46, 54, 19, 20), (55, 48, 24, 27), (66, 67, 34, 29), (68, 66, 29, 26), (67, 68, 26, 34), (56, 59, 38, 32), (60, 62, 40, 39), (58, 50, 41, 36), (70, 69, 42, 43), (72, 71, 44, 45), (74, 73, 46, 47), (75, 76, 49, 48), (77, 78, 51, 50), (79, 70, 43, 52), (80, 72, 45, 53), (81, 74, 47, 54), (76, 82, 55, 49), (84, 83, 56, 57), (78, 85, 58, 51), (86, 84, 57, 59), (88, 87, 60, 61), (89, 88, 61, 62), (69, 79, 52, 42), (71, 80, 53, 44), (90, 91, 64, 63), (92, 90, 63, 65), (91, 92, 65, 64), (73, 81, 54, 46), (82, 75, 48, 55), (93, 94, 67, 66), (95, 93, 66, 68), (94, 95, 68, 67), (83, 86, 59, 56), (87, 89, 62, 60), (85, 77, 50, 58), (103, 102, 109), (96, 97, 106), (107, 98, 99), (117, 119, 118), (108, 100, 101), (120, 122, 121), (110, 111, 113), (116, 114, 115), (112, 105, 104), (77, 85, 112, 104), (78, 77, 104, 105), (80, 71, 98, 107), (86, 83, 110, 113), (73, 74, 101, 100), (88, 89, 116, 115), (93, 95, 122, 120), (69, 70, 97, 96), (84, 86, 113, 111), (75, 82, 109, 102), (83, 84, 111, 110), (92, 91, 118, 119), (74, 81, 108, 101), (91, 90, 117, 118), (70, 79, 106, 97), (89, 87, 114, 116), (76, 75, 102, 103), (79, 69, 96, 106)])
me_icosphere.polygons.foreach_set('use_smooth', [True] * 161)
_uv = me_icosphere.uv_layers.new(name='UVMap')
_uv.uv.foreach_set('vector', [0.2643, 0.2446, 0.1935, 0.265, 0.2238, 0.1851, 0.1114, 0.2966, 0.1935, 0.265, 0.1795, 0.3613, 0.2643, 0.2446, 0.2238, 0.1851, 0.3062, 0.1887, 0.2643, 0.2446, 0.3062, 0.1887, 0.3345, 0.2651, 0.2643, 0.2446, 0.3345, 0.2651, 0.2634, 0.3201, 0.1114, 0.2966, 0.1795, 0.3613, 0.04369, 0.4018, 0.1767, 0.1226, 0.1345, 0.1986, 0.06434, 0.0838, 0.3516, 0.1178, 0.259, 0.106, 0.3334, 0.0001022, 0.4239, 0.2936, 0.3973, 0.1994, 0.5324, 0.2356, 0.2716, 0.4124, 0.3561, 0.3647, 0.3572, 0.5074, 0.1114, 0.2966, 0.04369, 0.4018, 0.0001022, 0.2375, 0.2416, 0.367, 0.2336, 0.3646, 0.2385, 0.3631, 0.2386, 0.3631, 0.3516, 0.1178, 0.3334, 0.0001022, 0.4673, 0.08519, 0.4239, 0.2936, 0.5324, 0.2356, 0.4926, 0.4005, 0.2716, 0.4124, 0.3572, 0.5074, 0.182, 0.5074, 0.3447, 0.6257, 0.3856, 0.7072, 0.297, 0.6936, 0.1629, 0.6251, 0.2539, 0.6111, 0.211, 0.6943, 0.1071, 0.7982, 0.1197, 0.7066, 0.1887, 0.7697, 0.2556, 0.9118, 0.1727, 0.8655, 0.2603, 0.8214, 0.4041, 0.8029, 0.3378, 0.8636, 0.3263, 0.7714, 0.2238, 0.1851, 0.1345, 0.1986, 0.1767, 0.1226, 0.2238, 0.1851, 0.1935, 0.265, 0.1345, 0.1986, 0.2675, 0.1647, 0.2569, 0.1644, 0.2629, 0.1613, 0.2628, 0.1614, 0.144, 0.07208, 0.1453, 0.08345, 0.1409, 0.07893, 0.1407, 0.07897, 0.1795, 0.3613, 0.1935, 0.265, 0.2634, 0.3201, 0.1935, 0.265, 0.2643, 0.2446, 0.2634, 0.3201, 0.3062, 0.1887, 0.259, 0.106, 0.3516, 0.1178, 0.3771, 0.2563, 0.3831, 0.2479, 0.3814, 0.2536, 0.3814, 0.2537, 0.2238, 0.1851, 0.1767, 0.1226, 0.259, 0.106, 0.288, 0.8623, 0.2805, 0.8668, 0.2822, 0.8623, 0.2822, 0.8623, 0.3345, 0.2651, 0.3062, 0.1887, 0.3973, 0.1994, 0.3062, 0.1887, 0.3516, 0.1178, 0.3973, 0.1994, 0.2634, 0.3201, 0.3561, 0.3647, 0.2716, 0.4124, 0.2634, 0.3201, 0.3345, 0.2651, 0.3561, 0.3647, 0.3345, 0.2651, 0.4239, 0.2936, 0.3561, 0.3647, 0.5131, 0.7512, 0.4642, 0.9042, 0.4041, 0.8029, 0.04369, 0.4018, 0.1795, 0.3613, 0.182, 0.5074, 0.1795, 0.3613, 0.2716, 0.4124, 0.182, 0.5074, 0.3322, 0.508, 0.4603, 0.599, 0.3447, 0.6257, 0.06434, 0.0838, 0.1345, 0.1986, 0.0001022, 0.2375, 0.1345, 0.1986, 0.1114, 0.2966, 0.0001022, 0.2375, 0.04761, 0.5969, 0.1761, 0.5076, 0.1629, 0.6251, 0.3334, 0.0001022, 0.259, 0.106, 0.1778, 0.01023, 0.259, 0.106, 0.1767, 0.1226, 0.1778, 0.01023, 0.0462, 0.9014, 0.0001022, 0.7526, 0.1071, 0.7982, 0.5324, 0.2356, 0.3973, 0.1994, 0.4673, 0.08519, 0.3973, 0.1994, 0.3516, 0.1178, 0.4673, 0.08519, 0.3354, 0.9999, 0.1731, 0.9999, 0.2556, 0.9118, 0.3572, 0.5074, 0.3561, 0.3647, 0.4926, 0.4005, 0.3561, 0.3647, 0.4239, 0.2936, 0.4926, 0.4005, 0.4603, 0.599, 0.3856, 0.7072, 0.3447, 0.6257, 0.4603, 0.599, 0.5131, 0.7512, 0.3856, 0.7072, 0.5131, 0.7512, 0.4041, 0.8029, 0.3856, 0.7072, 0.1761, 0.5076, 0.2539, 0.6111, 0.1629, 0.6251, 0.1761, 0.5076, 0.3322, 0.508, 0.2539, 0.6111, 0.3322, 0.508, 0.3447, 0.6257, 0.2539, 0.6111, 0.0001022, 0.7526, 0.1197, 0.7066, 0.1071, 0.7982, 0.06903, 0.6895, 0.05385, 0.6903, 0.06099, 0.6851, 0.06097, 0.6852, 0.04761, 0.5969, 0.1629, 0.6251, 0.1197, 0.7066, 0.1731, 0.9999, 0.1727, 0.8655, 0.2556, 0.9118, 0.1731, 0.9999, 0.0462, 0.9014, 0.1727, 0.8655, 0.0462, 0.9014, 0.1071, 0.7982, 0.1727, 0.8655, 0.4642, 0.9042, 0.3378, 0.8636, 0.4041, 0.8029, 0.4642, 0.9042, 0.3354, 0.9999, 0.3378, 0.8636, 0.3354, 0.9999, 0.2556, 0.9118, 0.3378, 0.8636, 0.297, 0.6936, 0.3263, 0.7714, 0.2593, 0.7518, 0.297, 0.6936, 0.3856, 0.7072, 0.3263, 0.7714, 0.2215, 0.7336, 0.2248, 0.7394, 0.2212, 0.7378, 0.2212, 0.7378, 0.211, 0.6943, 0.297, 0.6936, 0.2593, 0.7518, 0.211, 0.6943, 0.2539, 0.6111, 0.297, 0.6936, 0.2539, 0.6111, 0.3447, 0.6257, 0.297, 0.6936, 0.2415, 0.3581, 0.2416, 0.367, 0.2386, 0.3631, 0.2385, 0.3631, 0.1887, 0.7697, 0.1197, 0.7066, 0.211, 0.6943, 0.1197, 0.7066, 0.1629, 0.6251, 0.211, 0.6943, 0.2603, 0.8214, 0.1887, 0.7697, 0.2593, 0.7518, 0.2603, 0.8214, 0.1727, 0.8655, 0.1887, 0.7697, 0.1727, 0.8655, 0.1071, 0.7982, 0.1887, 0.7697, 0.3263, 0.7714, 0.2603, 0.8214, 0.2593, 0.7518, 0.3263, 0.7714, 0.3378, 0.8636, 0.2603, 0.8214, 0.05977, 0.6777, 0.06903, 0.6895, 0.06097, 0.6852, 0.061, 0.6853, 0.1439, 0.2586, 0.1578, 0.2555, 0.1935, 0.265, 0.1114, 0.2966, 0.2427, 0.3686, 0.2436, 0.3536, 0.2634, 0.3201, 0.2716, 0.4124, 0.3868, 0.2579, 0.3842, 0.2429, 0.3973, 0.1994, 0.4239, 0.2936, 0.1303, 0.08285, 0.1469, 0.08525, 0.1767, 0.1226, 0.06434, 0.0838, 0.2765, 0.8568, 0.2797, 0.8685, 0.2556, 0.9118, 0.2603, 0.8214, 0.1436, 0.2464, 0.1439, 0.2586, 0.1114, 0.2966, 0.1345, 0.1986, 0.2302, 0.3655, 0.2427, 0.3686, 0.2716, 0.4124, 0.1795, 0.3613, 0.3741, 0.2579, 0.3868, 0.2579, 0.4239, 0.2936, 0.3345, 0.2651, 0.1469, 0.08525, 0.1464, 0.06596, 0.1778, 0.01023, 0.1767, 0.1226, 0.3743, 0.7661, 0.375, 0.7543, 0.3856, 0.7072, 0.4041, 0.8029, 0.2797, 0.8685, 0.293, 0.862, 0.3378, 0.8636, 0.2556, 0.9118, 0.3608, 0.7629, 0.3743, 0.7661, 0.4041, 0.8029, 0.3263, 0.7714, 0.2262, 0.74, 0.2215, 0.7308, 0.211, 0.6943, 0.2593, 0.7518, 0.2146, 0.7438, 0.2262, 0.74, 0.2593, 0.7518, 0.1887, 0.7697, 0.1578, 0.2555, 0.1436, 0.2464, 0.1345, 0.1986, 0.1935, 0.265, 0.2436, 0.3536, 0.2302, 0.3655, 0.1795, 0.3613, 0.2634, 0.3201, 0.269, 0.1657, 0.2643, 0.1525, 0.259, 0.106, 0.3062, 0.1887, 0.253, 0.1663, 0.269, 0.1657, 0.3062, 0.1887, 0.2238, 0.1851, 0.2643, 0.1525, 0.253, 0.1663, 0.2238, 0.1851, 0.259, 0.106, 0.3842, 0.2429, 0.3741, 0.2579, 0.3345, 0.2651, 0.3973, 0.1994, 0.1464, 0.06596, 0.1303, 0.08285, 0.06434, 0.0838, 0.1778, 0.01023, 0.05043, 0.6924, 0.07412, 0.6918, 0.1197, 0.7066, 0.0001022, 0.7526, 0.05935, 0.6749, 0.05043, 0.6924, 0.0001022, 0.7526, 0.04761, 0.5969, 0.07412, 0.6918, 0.05935, 0.6749, 0.04761, 0.5969, 0.1197, 0.7066, 0.375, 0.7543, 0.3608, 0.7629, 0.3263, 0.7714, 0.3856, 0.7072, 0.2215, 0.7308, 0.2146, 0.7438, 0.1887, 0.7697, 0.211, 0.6943, 0.293, 0.862, 0.2765, 0.8568, 0.2603, 0.8214, 0.3378, 0.8636, 0.1451, 0.2572, 0.1532, 0.2547, 0.1578, 0.2555, 0.1439, 0.2586, 0.2416, 0.367, 0.2415, 0.3581, 0.2436, 0.3536, 0.2427, 0.3686, 0.3853, 0.2567, 0.3831, 0.2479, 0.3842, 0.2429, 0.3868, 0.2579, 0.1346, 0.08142, 0.1453, 0.08345, 0.1469, 0.08525, 0.1303, 0.08285, 0.2787, 0.8591, 0.2805, 0.8668, 0.2797, 0.8685, 0.2765, 0.8568, 0.1452, 0.2492, 0.1451, 0.2572, 0.1439, 0.2586, 0.1436, 0.2464, 0.2336, 0.3646, 0.2416, 0.367, 0.2427, 0.3686, 0.2302, 0.3655, 0.3771, 0.2563, 0.3853, 0.2567, 0.3868, 0.2579, 0.3741, 0.2579, 0.1453, 0.08345, 0.144, 0.07208, 0.1464, 0.06596, 0.1469, 0.08525, 0.3733, 0.7647, 0.3733, 0.757, 0.375, 0.7543, 0.3743, 0.7661, 0.2805, 0.8668, 0.288, 0.8623, 0.293, 0.862, 0.2797, 0.8685, 0.3654, 0.7622, 0.3733, 0.7647, 0.3743, 0.7661, 0.3608, 0.7629, 0.2248, 0.7394, 0.2215, 0.7336, 0.2215, 0.7308, 0.2262, 0.74, 0.2178, 0.7412, 0.2248, 0.7394, 0.2262, 0.74, 0.2146, 0.7438, 0.1532, 0.2547, 0.1452, 0.2492, 0.1436, 0.2464, 0.1578, 0.2555, 0.2415, 0.3581, 0.2336, 0.3646, 0.2302, 0.3655, 0.2436, 0.3536, 0.2675, 0.1647, 0.2638, 0.1554, 0.2643, 0.1525, 0.269, 0.1657, 0.2569, 0.1644, 0.2675, 0.1647, 0.269, 0.1657, 0.253, 0.1663, 0.2638, 0.1554, 0.2569, 0.1644, 0.253, 0.1663, 0.2643, 0.1525, 0.3831, 0.2479, 0.3771, 0.2563, 0.3741, 0.2579, 0.3842, 0.2429, 0.144, 0.07208, 0.1346, 0.08142, 0.1303, 0.08285, 0.1464, 0.06596, 0.05385, 0.6903, 0.06903, 0.6895, 0.07412, 0.6918, 0.05043, 0.6924, 0.05977, 0.6777, 0.05385, 0.6903, 0.05043, 0.6924, 0.05935, 0.6749, 0.06903, 0.6895, 0.05977, 0.6777, 0.05935, 0.6749, 0.07412, 0.6918, 0.3733, 0.757, 0.3654, 0.7622, 0.3608, 0.7629, 0.375, 0.7543, 0.2215, 0.7336, 0.2178, 0.7412, 0.2146, 0.7438, 0.2215, 0.7308, 0.288, 0.8623, 0.2787, 0.8591, 0.2765, 0.8568, 0.293, 0.862, 0.1409, 0.07893, 0.1407, 0.07905, 0.1407, 0.07897, 0.1478, 0.2533, 0.1479, 0.2534, 0.1478, 0.2533, 0.2385, 0.3631, 0.2385, 0.3631, 0.2386, 0.3631, 0.2628, 0.1614, 0.2629, 0.1613, 0.2629, 0.1614, 0.3814, 0.2537, 0.3814, 0.2536, 0.3814, 0.2536, 0.06099, 0.6851, 0.061, 0.6853, 0.06097, 0.6852, 0.3706, 0.7609, 0.3706, 0.7609, 0.3707, 0.7609, 0.2212, 0.7378, 0.2212, 0.7378, 0.2212, 0.7378, 0.2822, 0.8623, 0.2822, 0.8623, 0.2821, 0.8623, 0.2787, 0.8591, 0.288, 0.8623, 0.2822, 0.8623, 0.2821, 0.8623, 0.2805, 0.8668, 0.2787, 0.8591, 0.2821, 0.8623, 0.2822, 0.8623, 0.2336, 0.3646, 0.2415, 0.3581, 0.2385, 0.3631, 0.2385, 0.3631, 0.3654, 0.7622, 0.3733, 0.757, 0.3706, 0.7609, 0.3707, 0.7609, 0.3831, 0.2479, 0.3853, 0.2567, 0.3814, 0.2536, 0.3814, 0.2536, 0.2248, 0.7394, 0.2178, 0.7412, 0.2212, 0.7378, 0.2212, 0.7378, 0.05385, 0.6903, 0.05977, 0.6777, 0.061, 0.6853, 0.06099, 0.6851, 0.1532, 0.2547, 0.1451, 0.2572, 0.1479, 0.2534, 0.1478, 0.2533, 0.3733, 0.7647, 0.3654, 0.7622, 0.3707, 0.7609, 0.3706, 0.7609, 0.1346, 0.08142, 0.144, 0.07208, 0.1407, 0.07897, 0.1407, 0.07905, 0.3733, 0.757, 0.3733, 0.7647, 0.3706, 0.7609, 0.3706, 0.7609, 0.2569, 0.1644, 0.2638, 0.1554, 0.2629, 0.1614, 0.2629, 0.1613, 0.3853, 0.2567, 0.3771, 0.2563, 0.3814, 0.2537, 0.3814, 0.2536, 0.2638, 0.1554, 0.2675, 0.1647, 0.2628, 0.1614, 0.2629, 0.1614, 0.1451, 0.2572, 0.1452, 0.2492, 0.1478, 0.2533, 0.1479, 0.2534, 0.2178, 0.7412, 0.2215, 0.7336, 0.2212, 0.7378, 0.2212, 0.7378, 0.1453, 0.08345, 0.1346, 0.08142, 0.1407, 0.07905, 0.1409, 0.07893, 0.1452, 0.2492, 0.1532, 0.2547, 0.1478, 0.2533, 0.1478, 0.2533])
me_icosphere.materials.append(mat_material_001)
me_icosphere.use_remesh_preserve_volume = False
me_icosphere.use_remesh_preserve_attributes = False
me_icosphere.use_mirror_vertex_groups = False
me_icosphere.update()

# ---- objects
ob_icosphere_001 = bpy.data.objects.new('Icosphere.001', me_icosphere_001)
ob_icosphere = bpy.data.objects.new('Icosphere', me_icosphere)
ob_lamp = bpy.data.objects.new('Lamp', light_lamp)
ob_camera = bpy.data.objects.new('Camera', cam_camera)

# ---- transforms, parenting, visibility, modifiers, constraints
ob_icosphere_001.location = (0.0, 0.0, 0.0)
ob_icosphere_001.lineart.crease_threshold = 0.0
ob_icosphere.location = (0.0, 0.0, 0.0)
ob_icosphere.lineart.crease_threshold = 0.0
_m = ob_icosphere.modifiers.new('Multires', 'MULTIRES')
_m.uv_smooth = 'PRESERVE_CORNERS'
_m.quality = 3
_m.levels = 3
_m.sculpt_levels = 3
_m.render_levels = 3
_m.show_only_control_edges = False
ob_lamp.location = (4.076, 1.005, 5.904)
ob_lamp.rotation_euler = (0.6503, 0.05522, 1.866)
ob_lamp.lock_rotations_4d = False
ob_lamp.empty_display_type = 'ARROWS'
ob_lamp.color = (0.0, 0.0, 0.0, 0.0)
ob_lamp.lineart.crease_threshold = 0.0
ob_camera.location = (7.481, -6.508, 5.344)
ob_camera.rotation_euler = (1.109, 0.01082, 0.8149)
ob_camera.lock_rotations_4d = False
ob_camera.empty_display_type = 'ARROWS'
ob_camera.color = (0.0, 0.0, 0.0, 0.0)
ob_camera.display_type = 'WIRE'
ob_camera.lineart.crease_threshold = 0.0

# ---- collection membership
col_collection_1.objects.link(ob_icosphere_001)
col_collection_1.objects.link(ob_icosphere)
col_collection_1.objects.link(ob_lamp)
col_collection_1.objects.link(ob_camera)

# ---- scene / render settings (as saved in the file)
scene.camera = ob_camera
scene.frame_start = 1; scene.frame_end = 250; scene.frame_set(1)
scene.render.engine = 'BLENDER_EEVEE_NEXT'
scene.render.image_settings.compression = 90
scene.render.resolution_percentage = 50
scene.render.dither_intensity = 0.0
scene.cycles.use_denoising = False
scene.cycles.samples = 10
scene.cycles.sampling_pattern = 'TABULATED_SOBOL'
scene.cycles.light_sampling_threshold = 0.0
scene.cycles.use_adaptive_sampling = False
scene.cycles.use_light_tree = False
scene.cycles.blur_glossy = 0.0
scene.cycles.volume_bounces = 1
scene.cycles.pixel_filter_type = 'GAUSSIAN'
scene.cycles.sample_clamp_indirect = 0.0
scene.view_settings.view_transform = 'Standard'
bpy.context.view_layer.update()
